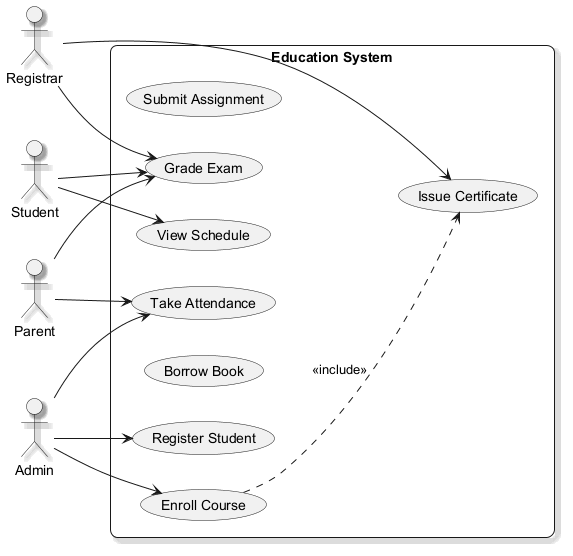

The diagram above was rendered by PlantUML. Its source (embedded in the PNG):
@startuml
skinparam backgroundColor #FFFFFF
skinparam roundCorner 15
skinparam shadowing true
left to right direction
actor "Student" as S
actor "Admin" as A
actor "Registrar" as R
actor "Parent" as P
rectangle "Education System" {
  usecase "Issue Certificate" as UC_IssueCertificate
  usecase "Submit Assignment" as UC_SubmitAssignment
  usecase "Register Student" as UC_RegisterStudent
  usecase "Take Attendance" as UC_TakeAttendance
  usecase "View Schedule" as UC_ViewSchedule
  usecase "Borrow Book" as UC_BorrowBook
  usecase "Grade Exam" as UC_GradeExam
  usecase "Enroll Course" as UC_EnrollCourse
}
S --> UC_GradeExam
S --> UC_ViewSchedule
A --> UC_RegisterStudent
A --> UC_TakeAttendance
A --> UC_EnrollCourse
R --> UC_GradeExam
R --> UC_IssueCertificate
P --> UC_GradeExam
P --> UC_TakeAttendance
UC_EnrollCourse ..> UC_IssueCertificate : <<include>>
@enduml